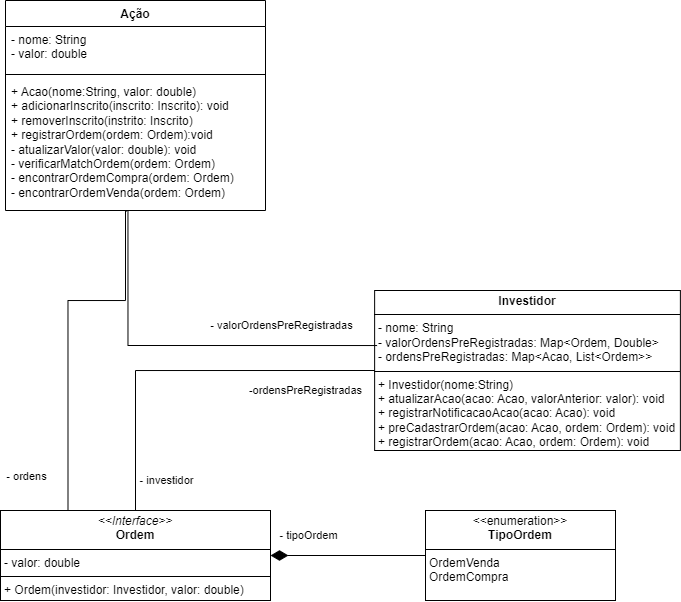

The diagram above was exported from draw.io. Its source (the exported page's mxGraphModel, read from the mxfile embedded in the PNG):
<mxGraphModel dx="782" dy="537" grid="1" gridSize="10" guides="1" tooltips="1" connect="1" arrows="1" fold="1" page="1" pageScale="1" pageWidth="827" pageHeight="1169" math="0" shadow="0">
  <root>
    <mxCell id="0" />
    <mxCell id="1" parent="0" />
    <mxCell id="MYwlGV37Od2HrTjlHgU9-1" value="Ação" style="swimlane;fontStyle=1;align=center;verticalAlign=top;childLayout=stackLayout;horizontal=1;startSize=26;horizontalStack=0;resizeParent=1;resizeParentMax=0;resizeLast=0;collapsible=1;marginBottom=0;whiteSpace=wrap;html=1;" parent="1" vertex="1">
      <mxGeometry x="50" y="420" width="260" height="210" as="geometry" />
    </mxCell>
    <mxCell id="MYwlGV37Od2HrTjlHgU9-2" value="- nome: String&lt;div&gt;- valor: double&lt;/div&gt;" style="text;strokeColor=none;fillColor=none;align=left;verticalAlign=top;spacingLeft=4;spacingRight=4;overflow=hidden;rotatable=0;points=[[0,0.5],[1,0.5]];portConstraint=eastwest;whiteSpace=wrap;html=1;" parent="MYwlGV37Od2HrTjlHgU9-1" vertex="1">
      <mxGeometry y="26" width="260" height="44" as="geometry" />
    </mxCell>
    <mxCell id="MYwlGV37Od2HrTjlHgU9-3" value="" style="line;strokeWidth=1;fillColor=none;align=left;verticalAlign=middle;spacingTop=-1;spacingLeft=3;spacingRight=3;rotatable=0;labelPosition=right;points=[];portConstraint=eastwest;strokeColor=inherit;" parent="MYwlGV37Od2HrTjlHgU9-1" vertex="1">
      <mxGeometry y="70" width="260" height="8" as="geometry" />
    </mxCell>
    <mxCell id="MYwlGV37Od2HrTjlHgU9-4" value="&lt;div&gt;+ Acao(nome:String, valor: double)&lt;/div&gt;+ adicionarInscrito(inscrito: Inscrito): void&lt;div&gt;+ removerInscrito(instrito: Inscrito)&lt;/div&gt;&lt;div&gt;+ registrarOrdem(ordem: Ordem):void&lt;/div&gt;&lt;div&gt;- atualizarValor(valor: double): vo&lt;span style=&quot;background-color: transparent; color: light-dark(rgb(0, 0, 0), rgb(255, 255, 255));&quot;&gt;id&lt;/span&gt;&lt;/div&gt;&lt;div&gt;&lt;span style=&quot;background-color: transparent; color: light-dark(rgb(0, 0, 0), rgb(255, 255, 255));&quot;&gt;- verificarMatchOrdem(ordem: Ordem)&lt;/span&gt;&lt;/div&gt;&lt;div&gt;&lt;span style=&quot;background-color: transparent; color: light-dark(rgb(0, 0, 0), rgb(255, 255, 255));&quot;&gt;- encontrarOrdemCompra(ordem: Ordem)&lt;/span&gt;&lt;/div&gt;&lt;div&gt;&lt;span style=&quot;background-color: transparent; color: light-dark(rgb(0, 0, 0), rgb(255, 255, 255));&quot;&gt;- encontrarOrdemVenda(ordem: Ordem)&lt;/span&gt;&lt;/div&gt;" style="text;strokeColor=none;fillColor=none;align=left;verticalAlign=top;spacingLeft=4;spacingRight=4;overflow=hidden;rotatable=0;points=[[0,0.5],[1,0.5]];portConstraint=eastwest;whiteSpace=wrap;html=1;" parent="MYwlGV37Od2HrTjlHgU9-1" vertex="1">
      <mxGeometry y="78" width="260" height="132" as="geometry" />
    </mxCell>
    <mxCell id="MYwlGV37Od2HrTjlHgU9-5" value="&lt;p style=&quot;margin:0px;margin-top:4px;text-align:center;&quot;&gt;&lt;b&gt;Investidor&lt;/b&gt;&lt;/p&gt;&lt;hr size=&quot;1&quot; style=&quot;border-style:solid;&quot;&gt;&lt;p style=&quot;margin:0px;margin-left:4px;&quot;&gt;- nome: String&lt;/p&gt;&lt;p style=&quot;margin:0px;margin-left:4px;&quot;&gt;- valorOrdensPreRegistradas: Map&amp;lt;Ordem, Double&amp;gt;&lt;/p&gt;&lt;p style=&quot;margin:0px;margin-left:4px;&quot;&gt;- ordensPreRegistradas: Map&amp;lt;Acao, List&amp;lt;Ordem&amp;gt;&amp;gt;&lt;/p&gt;&lt;hr size=&quot;1&quot; style=&quot;border-style:solid;&quot;&gt;&lt;p style=&quot;margin: 0px 0px 0px 4px;&quot;&gt;+ Investidor(nome:String)&lt;/p&gt;&lt;p style=&quot;margin: 0px 0px 0px 4px;&quot;&gt;+ atualizarAcao(acao: Acao, valorAnterior: valor): void&lt;/p&gt;&lt;p style=&quot;margin: 0px 0px 0px 4px;&quot;&gt;+ registrarNotificacaoAcao(acao: Acao): void&lt;/p&gt;&lt;p style=&quot;margin: 0px 0px 0px 4px;&quot;&gt;+ preCadastrarOrdem(acao: Acao, ordem: Ordem): void&lt;/p&gt;&lt;p style=&quot;margin: 0px 0px 0px 4px;&quot;&gt;+ registrarOrdem(acao: Acao, ordem: Ordem): void&lt;/p&gt;" style="verticalAlign=top;align=left;overflow=fill;html=1;whiteSpace=wrap;" parent="1" vertex="1">
      <mxGeometry x="419.13" y="710" width="305.75" height="160" as="geometry" />
    </mxCell>
    <mxCell id="MYwlGV37Od2HrTjlHgU9-25" value="&lt;p style=&quot;margin:0px;margin-top:4px;text-align:center;&quot;&gt;&lt;i&gt;&amp;lt;&amp;lt;Interface&amp;gt;&amp;gt;&lt;/i&gt;&lt;br&gt;&lt;b&gt;Ordem&lt;/b&gt;&lt;/p&gt;&lt;hr size=&quot;1&quot; style=&quot;border-style:solid;&quot;&gt;&lt;p style=&quot;margin:0px;margin-left:4px;&quot;&gt;&lt;span style=&quot;background-color: transparent;&quot;&gt;- valor: double&lt;/span&gt;&lt;/p&gt;&lt;hr size=&quot;1&quot; style=&quot;border-style:solid;&quot;&gt;&lt;p style=&quot;margin:0px;margin-left:4px;&quot;&gt;+ Ordem(investidor: Investidor, valor: double)&lt;/p&gt;" style="verticalAlign=top;align=left;overflow=fill;html=1;whiteSpace=wrap;" parent="1" vertex="1">
      <mxGeometry x="45" y="930" width="270" height="90" as="geometry" />
    </mxCell>
    <mxCell id="MYwlGV37Od2HrTjlHgU9-33" value="&lt;p style=&quot;margin:0px;margin-top:4px;text-align:center;&quot;&gt;&amp;lt;&amp;lt;enumeration&amp;gt;&amp;gt;&lt;br&gt;&lt;b&gt;TipoOrdem&lt;/b&gt;&lt;/p&gt;&lt;hr size=&quot;1&quot; style=&quot;border-style:solid;&quot;&gt;&lt;p style=&quot;margin:0px;margin-left:4px;&quot;&gt;OrdemVenda&lt;/p&gt;&lt;p style=&quot;margin:0px;margin-left:4px;&quot;&gt;OrdemCompra&lt;/p&gt;" style="verticalAlign=top;align=left;overflow=fill;html=1;whiteSpace=wrap;" parent="1" vertex="1">
      <mxGeometry x="470" y="930" width="190" height="90" as="geometry" />
    </mxCell>
    <mxCell id="MYwlGV37Od2HrTjlHgU9-36" style="edgeStyle=orthogonalEdgeStyle;rounded=0;orthogonalLoop=1;jettySize=auto;html=1;endArrow=diamondThin;endFill=1;endSize=15;" parent="1" source="MYwlGV37Od2HrTjlHgU9-33" target="MYwlGV37Od2HrTjlHgU9-25" edge="1">
      <mxGeometry relative="1" as="geometry">
        <mxPoint x="200" y="1080" as="sourcePoint" />
        <mxPoint x="332.97" y="1080" as="targetPoint" />
      </mxGeometry>
    </mxCell>
    <mxCell id="MYwlGV37Od2HrTjlHgU9-37" value="- tipoOrdem" style="edgeLabel;html=1;align=center;verticalAlign=middle;resizable=0;points=[];" parent="MYwlGV37Od2HrTjlHgU9-36" vertex="1" connectable="0">
      <mxGeometry x="0.2535" y="2" relative="1" as="geometry">
        <mxPoint x="-20" y="-22" as="offset" />
      </mxGeometry>
    </mxCell>
    <mxCell id="4" style="edgeStyle=orthogonalEdgeStyle;rounded=0;orthogonalLoop=1;jettySize=auto;html=1;endArrow=none;endFill=0;endSize=15;entryX=0.5;entryY=0;entryDx=0;entryDy=0;exitX=0;exitY=0.5;exitDx=0;exitDy=0;" edge="1" parent="1" source="MYwlGV37Od2HrTjlHgU9-5" target="MYwlGV37Od2HrTjlHgU9-25">
      <mxGeometry relative="1" as="geometry">
        <mxPoint x="335" y="810" as="sourcePoint" />
        <mxPoint x="160" y="810" as="targetPoint" />
      </mxGeometry>
    </mxCell>
    <mxCell id="5" value="- investidor" style="edgeLabel;html=1;align=center;verticalAlign=middle;resizable=0;points=[];" vertex="1" connectable="0" parent="4">
      <mxGeometry x="0.2535" y="2" relative="1" as="geometry">
        <mxPoint x="29" y="108" as="offset" />
      </mxGeometry>
    </mxCell>
    <mxCell id="6" value="-ordensPreRegistradas" style="edgeLabel;html=1;align=center;verticalAlign=middle;resizable=0;points=[];" vertex="1" connectable="0" parent="1">
      <mxGeometry x="349.99925639277325" y="810.0043098455765" as="geometry" />
    </mxCell>
    <mxCell id="7" style="edgeStyle=orthogonalEdgeStyle;rounded=0;orthogonalLoop=1;jettySize=auto;html=1;endArrow=none;endFill=0;endSize=15;entryX=0.25;entryY=0;entryDx=0;entryDy=0;exitX=0.473;exitY=1.004;exitDx=0;exitDy=0;exitPerimeter=0;" edge="1" parent="1" source="MYwlGV37Od2HrTjlHgU9-4" target="MYwlGV37Od2HrTjlHgU9-25">
      <mxGeometry relative="1" as="geometry">
        <mxPoint x="199" y="720" as="sourcePoint" />
        <mxPoint x="-40" y="860" as="targetPoint" />
        <Array as="points">
          <mxPoint x="170" y="631" />
          <mxPoint x="170" y="720" />
          <mxPoint x="112" y="720" />
        </Array>
      </mxGeometry>
    </mxCell>
    <mxCell id="8" value="- ordens" style="edgeLabel;html=1;align=center;verticalAlign=middle;resizable=0;points=[];" vertex="1" connectable="0" parent="7">
      <mxGeometry x="0.2535" y="2" relative="1" as="geometry">
        <mxPoint x="-44" y="100" as="offset" />
      </mxGeometry>
    </mxCell>
    <mxCell id="9" style="edgeStyle=orthogonalEdgeStyle;rounded=0;orthogonalLoop=1;jettySize=auto;html=1;endArrow=none;endFill=0;endSize=15;entryX=0.471;entryY=1.015;entryDx=0;entryDy=0;exitX=0.008;exitY=0.344;exitDx=0;exitDy=0;entryPerimeter=0;exitPerimeter=0;" edge="1" parent="1" source="MYwlGV37Od2HrTjlHgU9-5" target="MYwlGV37Od2HrTjlHgU9-4">
      <mxGeometry relative="1" as="geometry">
        <mxPoint x="539" y="540" as="sourcePoint" />
        <mxPoint x="300" y="680" as="targetPoint" />
        <Array as="points">
          <mxPoint x="172" y="765" />
        </Array>
      </mxGeometry>
    </mxCell>
    <mxCell id="10" value="- valorOrdensPreRegistradas" style="edgeLabel;html=1;align=center;verticalAlign=middle;resizable=0;points=[];" vertex="1" connectable="0" parent="9">
      <mxGeometry x="0.2535" y="2" relative="1" as="geometry">
        <mxPoint x="143" y="-22" as="offset" />
      </mxGeometry>
    </mxCell>
  </root>
</mxGraphModel>